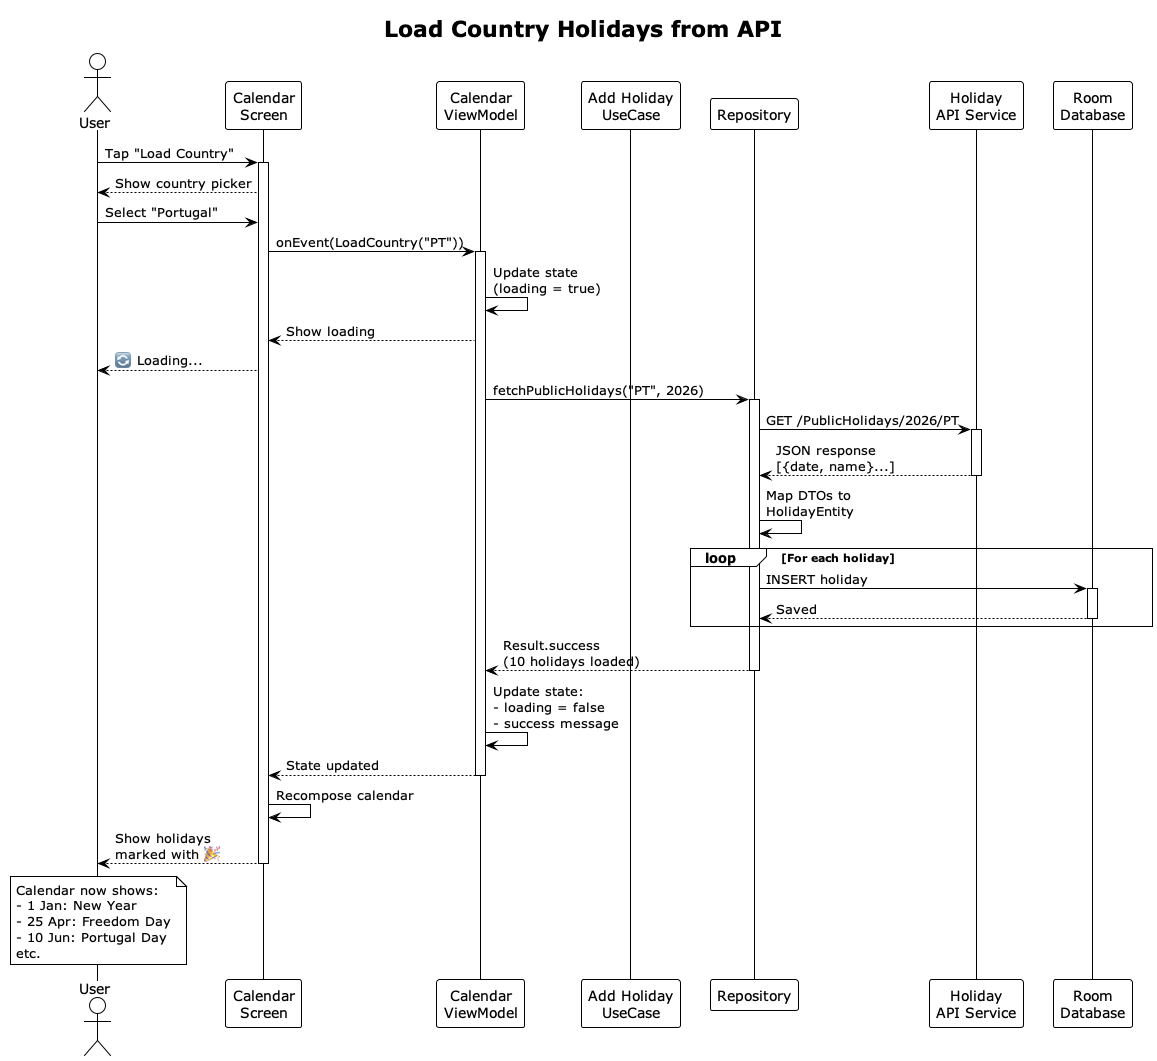

The diagram above was rendered by PlantUML. Its source (embedded in the PNG):
@startuml load-holidays
!theme plain
title Load Country Holidays from API

actor User
participant "Calendar\nScreen" as Screen
participant "Calendar\nViewModel" as VM
participant "Add Holiday\nUseCase" as AddUC
participant "Repository" as Repo
participant "Holiday\nAPI Service" as API
participant "Room\nDatabase" as DB

User -> Screen : Tap "Load Country"
activate Screen
Screen --> User : Show country picker
User -> Screen : Select "Portugal"
Screen -> VM : onEvent(LoadCountry("PT"))
activate VM

VM -> VM : Update state\n(loading = true)
VM --> Screen : Show loading
Screen --> User : 🔄 Loading...

VM -> Repo : fetchPublicHolidays("PT", 2026)
activate Repo

Repo -> API : GET /PublicHolidays/2026/PT
activate API
API --> Repo : JSON response\n[{date, name}...]
deactivate API

Repo -> Repo : Map DTOs to\nHolidayEntity

loop For each holiday
    Repo -> DB : INSERT holiday
    activate DB
    DB --> Repo : Saved
    deactivate DB
end

Repo --> VM : Result.success\n(10 holidays loaded)
deactivate Repo

VM -> VM : Update state:\n- loading = false\n- success message

VM --> Screen : State updated
deactivate VM

Screen -> Screen : Recompose calendar

Screen --> User : Show holidays\nmarked with 🎉
deactivate Screen

note over User
Calendar now shows:
- 1 Jan: New Year
- 25 Apr: Freedom Day
- 10 Jun: Portugal Day
etc.
end note

@enduml